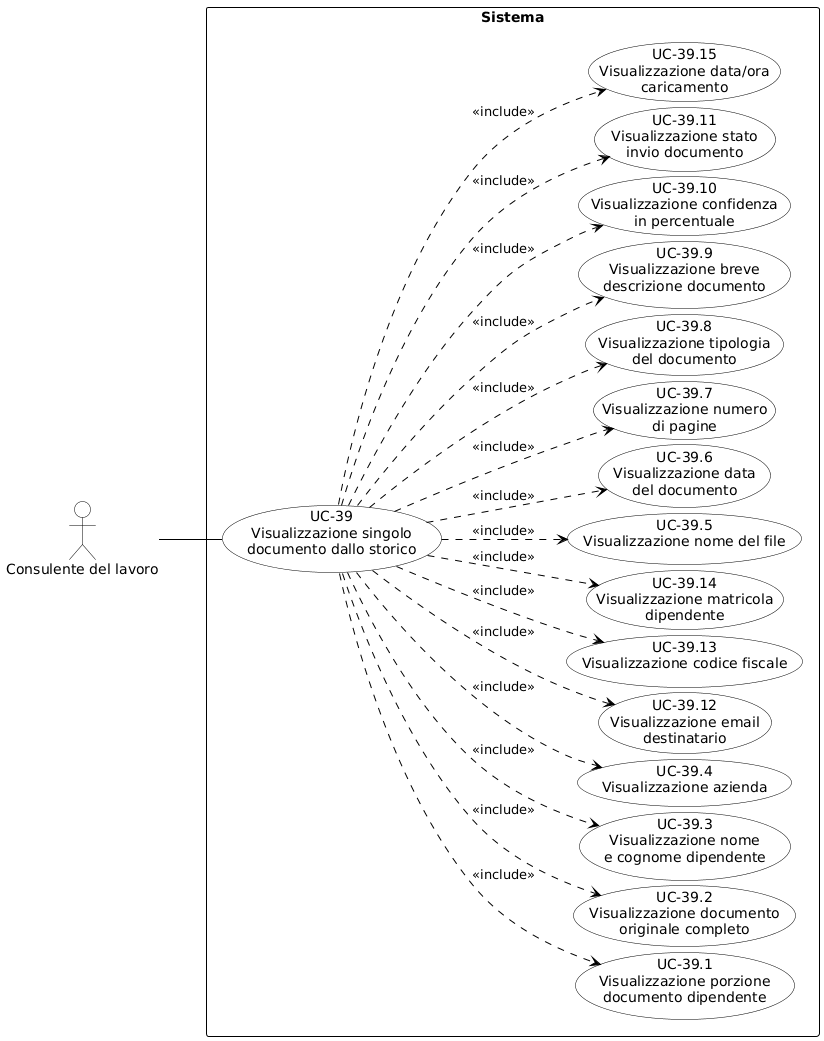

The diagram above was rendered by PlantUML. Its source (embedded in the PNG):
@startuml
skinparam shadowing false
skinparam defaultFontName Arial
left to right direction
skinparam nodesep 5
skinparam ranksep 60
 
skinparam usecase {
    BackgroundColor white
    BorderColor black
    ArrowColor black
}
skinparam actor {
    BackgroundColor white
    BorderColor black
}
skinparam rectangle {
    BorderColor black
    FontStyle bold
}
 
actor "Consulente del lavoro" as CL
 
rectangle "Sistema" {
    usecase "UC-39\nVisualizzazione singolo\ndocumento dallo storico" as UC39
    
    ' Anteprime
    usecase "UC-39.1\nVisualizzazione porzione\ndocumento dipendente" as UC39_1
    usecase "UC-39.2\nVisualizzazione documento\noriginale completo" as UC39_2
    
    ' Campi Anagrafici e Azienda
    usecase "UC-39.3\nVisualizzazione nome\ne cognome dipendente" as UC39_3
    usecase "UC-39.4\nVisualizzazione azienda" as UC39_4
    usecase "UC-39.12\nVisualizzazione email\ndestinatario" as UC39_12
    usecase "UC-39.13\nVisualizzazione codice fiscale" as UC39_13
    usecase "UC-39.14\nVisualizzazione matricola\ndipendente" as UC39_14
    
    ' Metadati Documento
    usecase "UC-39.5\nVisualizzazione nome del file" as UC39_5
    usecase "UC-39.6\nVisualizzazione data\ndel documento" as UC39_6
    usecase "UC-39.7\nVisualizzazione numero\ndi pagine" as UC39_7
    usecase "UC-39.8\nVisualizzazione tipologia\ndel documento" as UC39_8
    usecase "UC-39.9\nVisualizzazione breve\ndescrizione documento" as UC39_9
    
    ' Stati e Indicatori
    usecase "UC-39.10\nVisualizzazione confidenza\nin percentuale" as UC39_10
    usecase "UC-39.11\nVisualizzazione stato\ninvio documento" as UC39_11
    usecase "UC-39.15\nVisualizzazione data/ora\ncaricamento" as UC39_15
 
    ' Relazioni di Inclusione
    UC39 ..> UC39_1 : <<include>>
    UC39 ..> UC39_2 : <<include>>
    UC39 ..> UC39_3 : <<include>>
    UC39 ..> UC39_4 : <<include>>
    UC39 ..> UC39_5 : <<include>>
    UC39 ..> UC39_6 : <<include>>
    UC39 ..> UC39_7 : <<include>>
    UC39 ..> UC39_8 : <<include>>
    UC39 ..> UC39_9 : <<include>>
    UC39 ..> UC39_10 : <<include>>
    UC39 ..> UC39_11 : <<include>>
    UC39 ..> UC39_12 : <<include>>
    UC39 ..> UC39_13 : <<include>>
    UC39 ..> UC39_14 : <<include>>
    UC39 ..> UC39_15 : <<include>>
}
 
CL -- UC39
@enduml